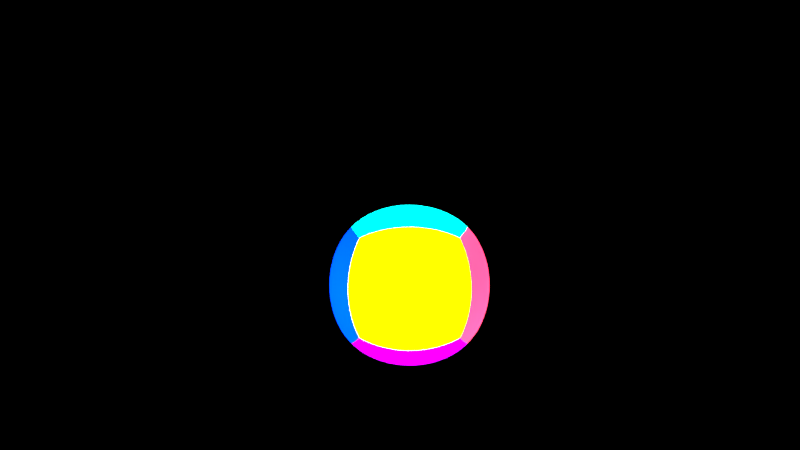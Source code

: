 # Source: Holografia.vAnima_o.blend  (saved by Blender 2.79.0; exported with 4.5.12 LTS)
import bpy
from mathutils import Matrix  # noqa: F401  (used for matrix-valued properties, if any)

bpy.ops.wm.read_factory_settings(use_empty=True)
scene = bpy.context.scene
scene.name = 'Scene'

# ---- collections
col_collection_1 = bpy.data.collections.new('Collection 1'); scene.collection.children.link(col_collection_1)

# ---- materials (node trees are filled in below, after node groups)
mat_luz = bpy.data.materials.new('luz')
mat_luz.alpha_threshold = 0.0
mat_luz.roughness = 0.5
mat_cinza = bpy.data.materials.new('cinza')
mat_cinza.alpha_threshold = 0.0
mat_cinza.roughness = 0.5
mat_material_001 = bpy.data.materials.new('Material.001')
mat_material_001.alpha_threshold = 0.0
mat_material_001.roughness = 0.5
mat_rosa = bpy.data.materials.new('rosa')
mat_rosa.alpha_threshold = 0.0
mat_rosa.roughness = 0.5
mat_rosa.line_color = (0.0, 0.0, 0.0, 1.0)
mat_verde = bpy.data.materials.new('verde')
mat_verde.alpha_threshold = 0.0
mat_verde.roughness = 0.5
mat_azul = bpy.data.materials.new('azul')
mat_azul.alpha_threshold = 0.0
mat_azul.roughness = 0.5
mat_amarelo = bpy.data.materials.new('amarelo')
mat_amarelo.alpha_threshold = 0.0
mat_amarelo.roughness = 0.5
mat_ciano = bpy.data.materials.new('ciano')
mat_ciano.alpha_threshold = 0.0
mat_ciano.roughness = 0.5
mat_roxo = bpy.data.materials.new('roxo')
mat_roxo.alpha_threshold = 0.0
mat_roxo.roughness = 0.5

# ---- material node trees
mat_luz.use_nodes = True; mat_luz.node_tree.nodes.clear()
_N = mat_luz.node_tree.nodes; _L = mat_luz.node_tree.links
n0 = _N.new('ShaderNodeOutputMaterial'); n0.name = 'Material Output'; n0.location = (300, 300)
n1 = _N.new('ShaderNodeEmission'); n1.name = 'Emission'; n1.location = (10, 300)
n1.inputs[0].default_value = (0.8, 0.8, 0.8, 1.0)
n1.inputs[1].default_value = 149.6
_L.new(n1.outputs[0], n0.inputs[0])
n0.is_active_output = True
mat_cinza.use_nodes = True; mat_cinza.node_tree.nodes.clear()
_N = mat_cinza.node_tree.nodes; _L = mat_cinza.node_tree.links
n0 = _N.new('ShaderNodeOutputMaterial'); n0.name = 'Material Output'; n0.location = (300, 300)
n1 = _N.new('ShaderNodeBsdfDiffuse'); n1.name = 'Diffuse BSDF'; n1.location = (10, 300)
n1.inputs[0].default_value = (0.05222, 0.05222, 0.05222, 1.0)
_L.new(n1.outputs[0], n0.inputs[0])
n0.is_active_output = True
mat_material_001.use_nodes = True; mat_material_001.node_tree.nodes.clear()
_N = mat_material_001.node_tree.nodes; _L = mat_material_001.node_tree.links
n0 = _N.new('ShaderNodeOutputMaterial'); n0.name = 'Material Output'; n0.location = (300, 300)
n1 = _N.new('ShaderNodeBsdfDiffuse'); n1.name = 'Diffuse BSDF'; n1.location = (10, 300)
n1.inputs[0].default_value = (0.0, 0.0, 0.0, 1.0)
_L.new(n1.outputs[0], n0.inputs[0])
n0.is_active_output = True
mat_rosa.use_nodes = True; mat_rosa.node_tree.nodes.clear()
_N = mat_rosa.node_tree.nodes; _L = mat_rosa.node_tree.links
n0 = _N.new('ShaderNodeOutputMaterial'); n0.name = 'Material Output'; n0.location = (300, 300)
n1 = _N.new('ShaderNodeBsdfDiffuse'); n1.name = 'Diffuse BSDF'; n1.location = (10, 300)
n1.inputs[0].default_value = (1.0, 0.0364, 0.1091, 1.0)
_L.new(n1.outputs[0], n0.inputs[0])
n0.is_active_output = True
mat_verde.use_nodes = True; mat_verde.node_tree.nodes.clear()
_N = mat_verde.node_tree.nodes; _L = mat_verde.node_tree.links
n0 = _N.new('ShaderNodeOutputMaterial'); n0.name = 'Material Output'; n0.location = (300, 300)
n1 = _N.new('ShaderNodeBsdfDiffuse'); n1.name = 'Diffuse BSDF'; n1.location = (10, 300)
n1.inputs[0].default_value = (0.0, 0.8, 0.1517, 1.0)
_L.new(n1.outputs[0], n0.inputs[0])
n0.is_active_output = True
mat_azul.use_nodes = True; mat_azul.node_tree.nodes.clear()
_N = mat_azul.node_tree.nodes; _L = mat_azul.node_tree.links
n0 = _N.new('ShaderNodeOutputMaterial'); n0.name = 'Material Output'; n0.location = (300, 300)
n1 = _N.new('ShaderNodeBsdfDiffuse'); n1.name = 'Diffuse BSDF'; n1.location = (10, 300)
n1.inputs[0].default_value = (0.0, 0.03407, 0.8, 1.0)
_L.new(n1.outputs[0], n0.inputs[0])
n0.is_active_output = True
mat_amarelo.use_nodes = True; mat_amarelo.node_tree.nodes.clear()
_N = mat_amarelo.node_tree.nodes; _L = mat_amarelo.node_tree.links
n0 = _N.new('ShaderNodeOutputMaterial'); n0.name = 'Material Output'; n0.location = (300, 300)
n1 = _N.new('ShaderNodeBsdfDiffuse'); n1.name = 'Diffuse BSDF'; n1.location = (10, 300)
n1.inputs[0].default_value = (0.9, 0.9, 0.0, 1.0)
_L.new(n1.outputs[0], n0.inputs[0])
n0.is_active_output = True
mat_ciano.use_nodes = True; mat_ciano.node_tree.nodes.clear()
_N = mat_ciano.node_tree.nodes; _L = mat_ciano.node_tree.links
n0 = _N.new('ShaderNodeOutputMaterial'); n0.name = 'Material Output'; n0.location = (300, 300)
n1 = _N.new('ShaderNodeBsdfDiffuse'); n1.name = 'Diffuse BSDF'; n1.location = (10, 300)
n1.inputs[0].default_value = (0.0, 0.8, 0.6953, 1.0)
_L.new(n1.outputs[0], n0.inputs[0])
n0.is_active_output = True
mat_roxo.use_nodes = True; mat_roxo.node_tree.nodes.clear()
_N = mat_roxo.node_tree.nodes; _L = mat_roxo.node_tree.links
n0 = _N.new('ShaderNodeOutputMaterial'); n0.name = 'Material Output'; n0.location = (300, 300)
n1 = _N.new('ShaderNodeBsdfDiffuse'); n1.name = 'Diffuse BSDF'; n1.location = (10, 300)
n1.inputs[0].default_value = (0.4165, 0.0, 0.8, 1.0)
_L.new(n1.outputs[0], n0.inputs[0])
n0.is_active_output = True

# ---- world
world_world = bpy.data.worlds.new('World'); scene.world = world_world
world_world.use_nodes = True; world_world.node_tree.nodes.clear()
_N = world_world.node_tree.nodes; _L = world_world.node_tree.links
n0 = _N.new('ShaderNodeOutputWorld'); n0.name = 'World Output'; n0.location = (300, 300)
n1 = _N.new('ShaderNodeBackground'); n1.name = 'Background'; n1.location = (10, 300)
n1.inputs[0].default_value = (0.0, 0.0, 0.0, 1.0)
_L.new(n1.outputs[0], n0.inputs[0])
n0.is_active_output = True
world_world.color = (0.05088, 0.05088, 0.05088)
world_world.use_sun_shadow = False
world_world.sun_shadow_jitter_overblur = 0.0
world_world.cycles.sampling_method = 'MANUAL'

# ---- cameras
cam_camera_004 = bpy.data.cameras.new('Camera.004')
cam_camera_004.clip_end = 100.0
cam_camera_004.lens = 35.0
cam_camera_004.sensor_width = 32.0
cam_camera_004.sensor_height = 18.0
cam_camera_004.ortho_scale = 7.314
cam_camera_004.dof.focus_distance = 0.0
cam_camera_003 = bpy.data.cameras.new('Camera.003')
cam_camera_003.clip_end = 100.0
cam_camera_003.lens = 35.0
cam_camera_003.sensor_width = 32.0
cam_camera_003.sensor_height = 18.0
cam_camera_003.ortho_scale = 7.314
cam_camera_003.dof.focus_distance = 0.0
cam_camera_002 = bpy.data.cameras.new('Camera.002')
cam_camera_002.clip_end = 100.0
cam_camera_002.lens = 35.0
cam_camera_002.sensor_width = 32.0
cam_camera_002.sensor_height = 18.0
cam_camera_002.ortho_scale = 7.314
cam_camera_002.dof.focus_distance = 0.0
cam_camera_001 = bpy.data.cameras.new('Camera.001')
cam_camera_001.clip_end = 100.0
cam_camera_001.lens = 35.0
cam_camera_001.sensor_width = 32.0
cam_camera_001.sensor_height = 18.0
cam_camera_001.ortho_scale = 7.314
cam_camera_001.dof.focus_distance = 0.0

# ---- lights
light_lamp = bpy.data.lights.new('Lamp', 'POINT')
light_lamp.transmission_factor = 0.0
light_lamp.cutoff_distance = 30.0
light_lamp.energy = 154.0
light_lamp.shadow_buffer_clip_start = 1.001
light_lamp.shadow_soft_size = 0.1
light_lamp.shadow_maximum_resolution = 0.006
light_lamp.use_absolute_resolution = True

# ---- meshes
me_cube_001 = bpy.data.meshes.new('Cube.001')
me_cube_001.from_pydata([(-2.564, -6.115, -0.9717), (-2.311, -5.622, 0.4452), (-4.83, -4.611, -1.089), (-4.576, -4.119, 0.3276), (-2.493, -6.011, -1.021), (-2.24, -5.518, 0.3964), (-4.758, -4.507, -1.138), (-4.505, -4.015, 0.2788), (1.232, 6.515, -0.9717), (1.087, 5.981, 0.4452), (3.761, 5.517, -1.089), (3.616, 4.983, 0.3276), (1.184, 6.399, -1.021), (1.039, 5.864, 0.3964), (3.713, 5.401, -1.138), (3.568, 4.867, 0.2788), (-6.454, 1.521, -0.9717), (-5.926, 1.352, 0.4452), (-5.344, 4.003, -1.089), (-4.817, 3.834, 0.3276), (-6.34, 1.468, -1.021), (-5.812, 1.299, 0.3964), (-5.23, 3.95, -1.138), (-4.703, 3.781, 0.2788), (6.236, -2.254, -0.9717), (5.731, -2.026, 0.4452), (4.848, -4.592, -1.089), (4.343, -4.364, 0.3276), (6.128, -2.188, -1.021), (5.624, -1.96, 0.3964), (4.741, -4.526, -1.138), (4.236, -4.298, 0.2788), (4.111, -4.292, -10.95), (4.125, -4.967, -9.583), (1.612, -5.266, -11.4), (1.626, -5.941, -10.04), (4.165, -4.403, -11.0), (4.179, -5.078, -9.638), (1.665, -5.377, -11.46), (1.679, -6.052, -10.09), (-3.206, 4.22, -11.55), (-3.685, 4.732, -10.2), (-0.8804, 5.602, -11.25), (-1.36, 6.113, -9.902), (-3.261, 4.327, -11.61), (-3.741, 4.839, -10.26), (-0.9362, 5.709, -11.31), (-1.415, 6.221, -9.962), (-5.638, -1.199, -10.7), (-4.855, -1.065, -12.0), (-4.701, -3.736, -10.4), (-3.917, -3.602, -11.7), (-5.532, -1.152, -10.63), (-4.749, -1.018, -11.93), (-4.595, -3.688, -10.33), (-3.811, -3.554, -11.63), (6.448, 1.387, -9.652), (5.972, 0.9945, -11.04), (5.17, 3.778, -9.888), (4.694, 3.385, -11.28), (6.337, 1.333, -9.598), (5.86, 0.9402, -10.99), (5.059, 3.724, -9.835), (4.582, 3.331, -11.23)], [], [(0, 1, 3, 2), (2, 3, 7, 6), (6, 7, 5, 4), (4, 5, 1, 0), (2, 6, 4, 0), (7, 3, 1, 5), (8, 9, 11, 10), (10, 11, 15, 14), (14, 15, 13, 12), (12, 13, 9, 8), (10, 14, 12, 8), (15, 11, 9, 13), (16, 17, 19, 18), (18, 19, 23, 22), (22, 23, 21, 20), (20, 21, 17, 16), (18, 22, 20, 16), (23, 19, 17, 21), (24, 25, 27, 26), (26, 27, 31, 30), (30, 31, 29, 28), (28, 29, 25, 24), (26, 30, 28, 24), (31, 27, 25, 29), (43, 42, 46, 47), (41, 40, 42, 43), (45, 44, 40, 41), (47, 46, 44, 45), (45, 41, 43, 47), (40, 44, 46, 42), (39, 38, 36, 37), (37, 36, 32, 33), (33, 32, 34, 35), (35, 34, 38, 39), (37, 33, 35, 39), (32, 36, 38, 34), (48, 49, 51, 50), (50, 51, 55, 54), (54, 55, 53, 52), (52, 53, 49, 48), (50, 54, 52, 48), (55, 51, 49, 53), (56, 57, 59, 58), (58, 59, 63, 62), (62, 63, 61, 60), (60, 61, 57, 56), (58, 62, 60, 56), (63, 59, 57, 61)])
me_cube_001.polygons.foreach_set('material_index', [1, 1, 0, 1, 1, 1, 1, 1, 0, 1, 1, 1, 1, 1, 0, 1, 1, 1, 1, 1, 0, 1, 1, 1, 1, 0, 1, 1, 1, 1, 1, 1, 0, 1, 1, 1, 1, 1, 0, 1, 1, 1, 1, 1, 0, 1, 1, 1])
me_cube_001.materials.append(mat_luz)
me_cube_001.materials.append(mat_cinza)
me_cube_001.use_remesh_preserve_volume = False
me_cube_001.use_remesh_preserve_attributes = False
me_cube_001.use_mirror_vertex_groups = False
me_cube_001.update()
me_plane_001 = bpy.data.meshes.new('Plane.001')
me_plane_001.from_pydata([(-1.0, -1.0, 0.0), (1.0, -1.0, 0.0), (-1.0, 1.0, 0.0), (1.0, 1.0, 0.0)], [], [(0, 1, 3, 2)])
me_plane_001.materials.append(mat_material_001)
me_plane_001.use_remesh_preserve_volume = False
me_plane_001.use_remesh_preserve_attributes = False
me_plane_001.use_mirror_vertex_groups = False
me_plane_001.update()
me_cube = bpy.data.meshes.new('Cube')
me_cube.from_pydata([(1.0, 1.0, -1.0), (1.0, -1.0, -1.0), (-1.0, -1.0, -1.0), (-1.0, 1.0, -1.0), (1.0, 1.0, 1.0), (1.0, -1.0, 1.0), (-1.0, -1.0, 1.0), (-1.0, 1.0, 1.0)], [], [(0, 1, 2, 3), (4, 7, 6, 5), (0, 4, 5, 1), (1, 5, 6, 2), (2, 6, 7, 3), (4, 0, 3, 7)])
me_cube.polygons.foreach_set('material_index', [5, 4, 1, 0, 3, 2])
me_cube.materials.append(mat_rosa)
me_cube.materials.append(mat_verde)
me_cube.materials.append(mat_azul)
me_cube.materials.append(mat_amarelo)
me_cube.materials.append(mat_ciano)
me_cube.materials.append(mat_roxo)
me_cube.use_remesh_preserve_volume = False
me_cube.use_remesh_preserve_attributes = False
me_cube.use_mirror_vertex_groups = False
me_cube.update()

# ---- objects
ob_luzes = bpy.data.objects.new('luzes', me_cube_001)
ob_azul = bpy.data.objects.new('azul', cam_camera_004)
ob_amarelo = bpy.data.objects.new('amarelo', cam_camera_003)
ob_verde = bpy.data.objects.new('verde', cam_camera_002)
ob_vermelho = bpy.data.objects.new('vermelho', cam_camera_001)
ob_chao = bpy.data.objects.new('chao', me_plane_001)
ob_bola = bpy.data.objects.new('bola', me_cube)
ob_lamp = bpy.data.objects.new('Lamp', light_lamp)

# ---- transforms, parenting, visibility, modifiers, constraints
ob_luzes.location = (0.0, 0.0, 7.983)
ob_luzes.lineart.crease_threshold = 0.0
ob_azul.location = (0.0, 9.715, 2.639)
ob_azul.rotation_euler = (1.571, 0.0, 3.142)
ob_azul.scale = (1.563, 1.563, 1.563)
ob_azul.lock_rotations_4d = False
ob_azul.empty_display_type = 'ARROWS'
ob_azul.color = (0.0, 0.0, 0.0, 0.0)
ob_azul.display_type = 'WIRE'
ob_azul.lineart.crease_threshold = 0.0
ob_amarelo.location = (-9.462, 0.03893, 2.61)
ob_amarelo.rotation_euler = (1.571, 2.667e-07, 4.719)
ob_amarelo.scale = (1.563, 1.563, 1.563)
ob_amarelo.lock_rotations_4d = False
ob_amarelo.empty_display_type = 'ARROWS'
ob_amarelo.color = (0.0, 0.0, 0.0, 0.0)
ob_amarelo.display_type = 'WIRE'
ob_amarelo.lineart.crease_threshold = 0.0
ob_verde.location = (9.803, 0.09911, 2.639)
ob_verde.rotation_euler = (1.571, -0.0, 1.571)
ob_verde.scale = (1.563, 1.563, 1.563)
ob_verde.lock_rotations_4d = False
ob_verde.empty_display_type = 'ARROWS'
ob_verde.color = (0.0, 0.0, 0.0, 0.0)
ob_verde.display_type = 'WIRE'
ob_verde.lineart.crease_threshold = 0.0
ob_vermelho.location = (0.1665, -9.658, 2.639)
ob_vermelho.rotation_euler = (1.571, -0.0, 0.0)
ob_vermelho.scale = (1.563, 1.563, 1.563)
ob_vermelho.lock_rotations_4d = False
ob_vermelho.empty_display_type = 'ARROWS'
ob_vermelho.color = (0.0, 0.0, 0.0, 0.0)
ob_vermelho.display_type = 'WIRE'
ob_vermelho.lineart.crease_threshold = 0.0
ob_chao.location = (0.0, 0.0, 0.3273)
ob_chao.scale = (7.953, 7.953, 7.953)
ob_chao.hide_viewport = True
ob_chao.hide_render = True
ob_chao.lineart.crease_threshold = 0.0
ob_bola.location = (0.0, 0.0, 1.968)
ob_bola.rotation_euler = (0.0, 0.0, 2.384e-07)
ob_bola.scale = (1.025, 1.025, 1.025)
ob_bola.lock_rotations_4d = False
ob_bola.empty_display_type = 'ARROWS'
ob_bola.lineart.crease_threshold = 0.0
_m = ob_bola.modifiers.new('Subsurf', 'SUBSURF')
_m.uv_smooth = 'PRESERVE_CORNERS'
_m.levels = 5
_m.render_levels = 5
_m.show_only_control_edges = False
ob_lamp.location = (-1.298, 1.686, 1.745)
ob_lamp.rotation_euler = (0.6503, 0.05522, 1.866)
ob_lamp.lock_rotations_4d = False
ob_lamp.empty_display_type = 'ARROWS'
ob_lamp.color = (0.0, 0.0, 0.0, 0.0)
ob_lamp.lineart.crease_threshold = 0.0

# ---- collection membership
col_collection_1.objects.link(ob_luzes)
col_collection_1.objects.link(ob_azul)
col_collection_1.objects.link(ob_amarelo)
col_collection_1.objects.link(ob_verde)
col_collection_1.objects.link(ob_vermelho)
col_collection_1.objects.link(ob_chao)
col_collection_1.objects.link(ob_bola)
col_collection_1.objects.link(ob_lamp)

# ---- scene / render settings (as saved in the file)
scene.camera = ob_amarelo
scene.frame_start = 1; scene.frame_end = 51; scene.frame_set(1)
scene.render.engine = 'CYCLES'
scene.render.image_settings.file_format = 'FFMPEG'
scene.render.resolution_percentage = 50
scene.render.dither_intensity = 0.0
scene.render.use_overwrite = False
scene.cycles.use_denoising = False
scene.cycles.samples = 24
scene.cycles.sampling_pattern = 'TABULATED_SOBOL'
scene.cycles.light_sampling_threshold = 0.0
scene.cycles.use_adaptive_sampling = False
scene.cycles.use_light_tree = False
scene.cycles.blur_glossy = 0.0
scene.cycles.sample_clamp_indirect = 0.0
scene.view_settings.view_transform = 'Standard'
bpy.context.view_layer.update()
